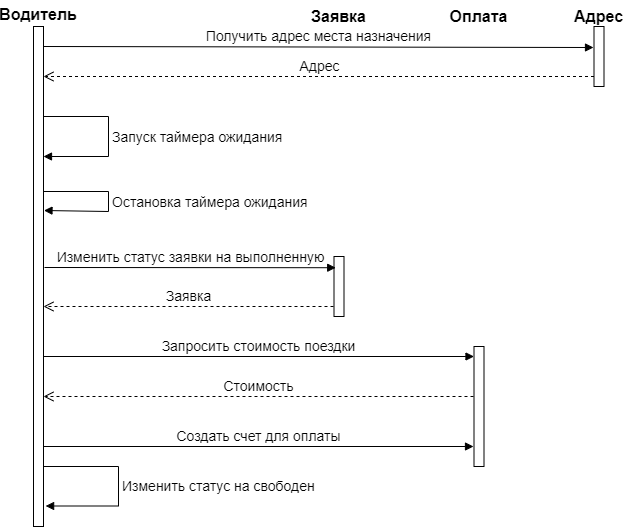

The diagram above was exported from draw.io. Its source (the exported page's mxGraphModel, read from the mxfile embedded in the PNG):
<mxGraphModel dx="1054" dy="598" grid="1" gridSize="10" guides="1" tooltips="1" connect="1" arrows="1" fold="1" page="1" pageScale="1" pageWidth="827" pageHeight="1169" math="0" shadow="0">
  <root>
    <mxCell id="Yvucd4JTlZqD59b5flJE-0" />
    <mxCell id="Yvucd4JTlZqD59b5flJE-1" parent="Yvucd4JTlZqD59b5flJE-0" />
    <mxCell id="Yvucd4JTlZqD59b5flJE-2" value="" style="html=1;points=[];perimeter=orthogonalPerimeter;" vertex="1" parent="Yvucd4JTlZqD59b5flJE-1">
      <mxGeometry x="120" y="110" width="10" height="500" as="geometry" />
    </mxCell>
    <mxCell id="I5lGkwmm9u7qQewJnbF8-0" value="Водитель" style="text;align=center;fontStyle=1;verticalAlign=middle;spacingLeft=3;spacingRight=3;strokeColor=none;rotatable=0;points=[[0,0.5],[1,0.5]];portConstraint=eastwest;fontSize=16;" vertex="1" parent="Yvucd4JTlZqD59b5flJE-1">
      <mxGeometry x="100" y="84" width="50" height="26" as="geometry" />
    </mxCell>
    <mxCell id="I5lGkwmm9u7qQewJnbF8-1" value="Заявка" style="text;align=center;fontStyle=1;verticalAlign=middle;spacingLeft=3;spacingRight=3;strokeColor=none;rotatable=0;points=[[0,0.5],[1,0.5]];portConstraint=eastwest;fontSize=16;" vertex="1" parent="Yvucd4JTlZqD59b5flJE-1">
      <mxGeometry x="400" y="88" width="51" height="22" as="geometry" />
    </mxCell>
    <mxCell id="I5lGkwmm9u7qQewJnbF8-2" value="" style="html=1;points=[];perimeter=orthogonalPerimeter;" vertex="1" parent="Yvucd4JTlZqD59b5flJE-1">
      <mxGeometry x="420.5" y="340" width="10" height="60" as="geometry" />
    </mxCell>
    <mxCell id="I5lGkwmm9u7qQewJnbF8-3" value="Оплата" style="text;align=center;fontStyle=1;verticalAlign=middle;spacingLeft=3;spacingRight=3;strokeColor=none;rotatable=0;points=[[0,0.5],[1,0.5]];portConstraint=eastwest;fontSize=16;" vertex="1" parent="Yvucd4JTlZqD59b5flJE-1">
      <mxGeometry x="540" y="88" width="51" height="22" as="geometry" />
    </mxCell>
    <mxCell id="I5lGkwmm9u7qQewJnbF8-4" value="" style="html=1;points=[];perimeter=orthogonalPerimeter;" vertex="1" parent="Yvucd4JTlZqD59b5flJE-1">
      <mxGeometry x="560.5" y="430" width="10" height="120" as="geometry" />
    </mxCell>
    <mxCell id="I5lGkwmm9u7qQewJnbF8-5" value="Адрес" style="text;align=center;fontStyle=1;verticalAlign=middle;spacingLeft=3;spacingRight=3;strokeColor=none;rotatable=0;points=[[0,0.5],[1,0.5]];portConstraint=eastwest;fontSize=16;" vertex="1" parent="Yvucd4JTlZqD59b5flJE-1">
      <mxGeometry x="660" y="88" width="51" height="22" as="geometry" />
    </mxCell>
    <mxCell id="I5lGkwmm9u7qQewJnbF8-6" value="" style="html=1;points=[];perimeter=orthogonalPerimeter;" vertex="1" parent="Yvucd4JTlZqD59b5flJE-1">
      <mxGeometry x="680.5" y="110" width="10" height="60" as="geometry" />
    </mxCell>
    <mxCell id="I5lGkwmm9u7qQewJnbF8-8" value="&lt;font style=&quot;font-size: 14px&quot;&gt;Запуск таймера ожидания&lt;/font&gt;" style="edgeStyle=orthogonalEdgeStyle;html=1;align=left;spacingLeft=2;endArrow=block;rounded=0;" edge="1" target="Yvucd4JTlZqD59b5flJE-2" parent="Yvucd4JTlZqD59b5flJE-1">
      <mxGeometry x="0.2609" relative="1" as="geometry">
        <mxPoint x="130" y="140" as="sourcePoint" />
        <Array as="points">
          <mxPoint x="130" y="200" />
          <mxPoint x="195" y="200" />
          <mxPoint x="195" y="240" />
        </Array>
        <mxPoint x="135" y="160" as="targetPoint" />
        <mxPoint as="offset" />
      </mxGeometry>
    </mxCell>
    <mxCell id="I5lGkwmm9u7qQewJnbF8-9" value="&lt;font style=&quot;font-size: 14px&quot;&gt;Остановка таймера ожидания&lt;/font&gt;" style="edgeStyle=orthogonalEdgeStyle;html=1;align=left;spacingLeft=2;endArrow=block;rounded=0;entryX=1.049;entryY=0.14;entryDx=0;entryDy=0;entryPerimeter=0;" edge="1" parent="Yvucd4JTlZqD59b5flJE-1">
      <mxGeometry relative="1" as="geometry">
        <mxPoint x="130" y="275" as="sourcePoint" />
        <Array as="points">
          <mxPoint x="195" y="275" />
          <mxPoint x="195" y="295" />
        </Array>
        <mxPoint x="130.49" y="294" as="targetPoint" />
      </mxGeometry>
    </mxCell>
    <mxCell id="L3DcDHK5nkQo4OXImCzb-0" value="&lt;font style=&quot;font-size: 14px&quot;&gt;Изменить статус заявки на выполненную&lt;/font&gt;" style="html=1;verticalAlign=bottom;endArrow=block;entryX=0.171;entryY=0.187;entryDx=0;entryDy=0;entryPerimeter=0;" edge="1" parent="Yvucd4JTlZqD59b5flJE-1" target="I5lGkwmm9u7qQewJnbF8-2">
      <mxGeometry width="80" relative="1" as="geometry">
        <mxPoint x="131" y="351" as="sourcePoint" />
        <mxPoint x="405" y="347" as="targetPoint" />
      </mxGeometry>
    </mxCell>
    <mxCell id="mn5dAWKCpYpzRqAm2j7N-0" value="&lt;span style=&quot;font-size: 14px&quot;&gt;Получить адрес места назначения&lt;/span&gt;" style="html=1;verticalAlign=bottom;endArrow=block;exitX=1.049;exitY=0.678;exitDx=0;exitDy=0;exitPerimeter=0;" edge="1" parent="Yvucd4JTlZqD59b5flJE-1">
      <mxGeometry width="80" relative="1" as="geometry">
        <mxPoint x="130" y="129.99999999999994" as="sourcePoint" />
        <mxPoint x="680" y="131" as="targetPoint" />
      </mxGeometry>
    </mxCell>
    <mxCell id="mn5dAWKCpYpzRqAm2j7N-1" value="&lt;font style=&quot;font-size: 14px&quot;&gt;Адрес&lt;/font&gt;" style="html=1;verticalAlign=bottom;endArrow=open;dashed=1;endSize=8;" edge="1" parent="Yvucd4JTlZqD59b5flJE-1">
      <mxGeometry relative="1" as="geometry">
        <mxPoint x="680.5" y="160" as="sourcePoint" />
        <mxPoint x="130" y="160" as="targetPoint" />
      </mxGeometry>
    </mxCell>
    <mxCell id="2BjCZdEz4OpPlSK8Cc97-0" value="&lt;font style=&quot;font-size: 14px&quot;&gt;Заявка&lt;/font&gt;" style="html=1;verticalAlign=bottom;endArrow=open;dashed=1;endSize=8;" edge="1" parent="Yvucd4JTlZqD59b5flJE-1" target="Yvucd4JTlZqD59b5flJE-2">
      <mxGeometry relative="1" as="geometry">
        <mxPoint x="420" y="390" as="sourcePoint" />
        <mxPoint x="329" y="390" as="targetPoint" />
      </mxGeometry>
    </mxCell>
    <mxCell id="2BjCZdEz4OpPlSK8Cc97-1" value="&lt;span style=&quot;font-size: 14px&quot;&gt;Запросить стоимость поездки&lt;/span&gt;" style="html=1;verticalAlign=bottom;endArrow=block;exitX=1.049;exitY=0.678;exitDx=0;exitDy=0;exitPerimeter=0;" edge="1" parent="Yvucd4JTlZqD59b5flJE-1" target="I5lGkwmm9u7qQewJnbF8-4">
      <mxGeometry width="80" relative="1" as="geometry">
        <mxPoint x="130" y="439.99999999999994" as="sourcePoint" />
        <mxPoint x="420.01" y="439.99999999999994" as="targetPoint" />
      </mxGeometry>
    </mxCell>
    <mxCell id="2BjCZdEz4OpPlSK8Cc97-4" value="&lt;font style=&quot;font-size: 14px&quot;&gt;Стоимость&lt;/font&gt;" style="html=1;verticalAlign=bottom;endArrow=open;dashed=1;endSize=8;" edge="1" parent="Yvucd4JTlZqD59b5flJE-1" target="Yvucd4JTlZqD59b5flJE-2">
      <mxGeometry relative="1" as="geometry">
        <mxPoint x="560" y="480" as="sourcePoint" />
        <mxPoint x="260" y="480" as="targetPoint" />
      </mxGeometry>
    </mxCell>
    <mxCell id="2BjCZdEz4OpPlSK8Cc97-5" value="&lt;span style=&quot;font-size: 14px&quot;&gt;Создать счет для оплаты&lt;/span&gt;" style="html=1;verticalAlign=bottom;endArrow=block;exitX=1.049;exitY=0.678;exitDx=0;exitDy=0;exitPerimeter=0;" edge="1" parent="Yvucd4JTlZqD59b5flJE-1">
      <mxGeometry width="80" relative="1" as="geometry">
        <mxPoint x="130" y="530" as="sourcePoint" />
        <mxPoint x="560" y="530" as="targetPoint" />
      </mxGeometry>
    </mxCell>
    <mxCell id="2BjCZdEz4OpPlSK8Cc97-6" value="&lt;font style=&quot;font-size: 14px&quot;&gt;Изменить статус на свободен&lt;/font&gt;" style="edgeStyle=orthogonalEdgeStyle;html=1;align=left;spacingLeft=2;endArrow=block;rounded=0;entryX=1.211;entryY=0.959;entryDx=0;entryDy=0;entryPerimeter=0;" edge="1" parent="Yvucd4JTlZqD59b5flJE-1" target="Yvucd4JTlZqD59b5flJE-2">
      <mxGeometry relative="1" as="geometry">
        <mxPoint x="130" y="550" as="sourcePoint" />
        <Array as="points">
          <mxPoint x="205" y="550" />
          <mxPoint x="205" y="590" />
        </Array>
        <mxPoint x="140" y="590" as="targetPoint" />
      </mxGeometry>
    </mxCell>
  </root>
</mxGraphModel>